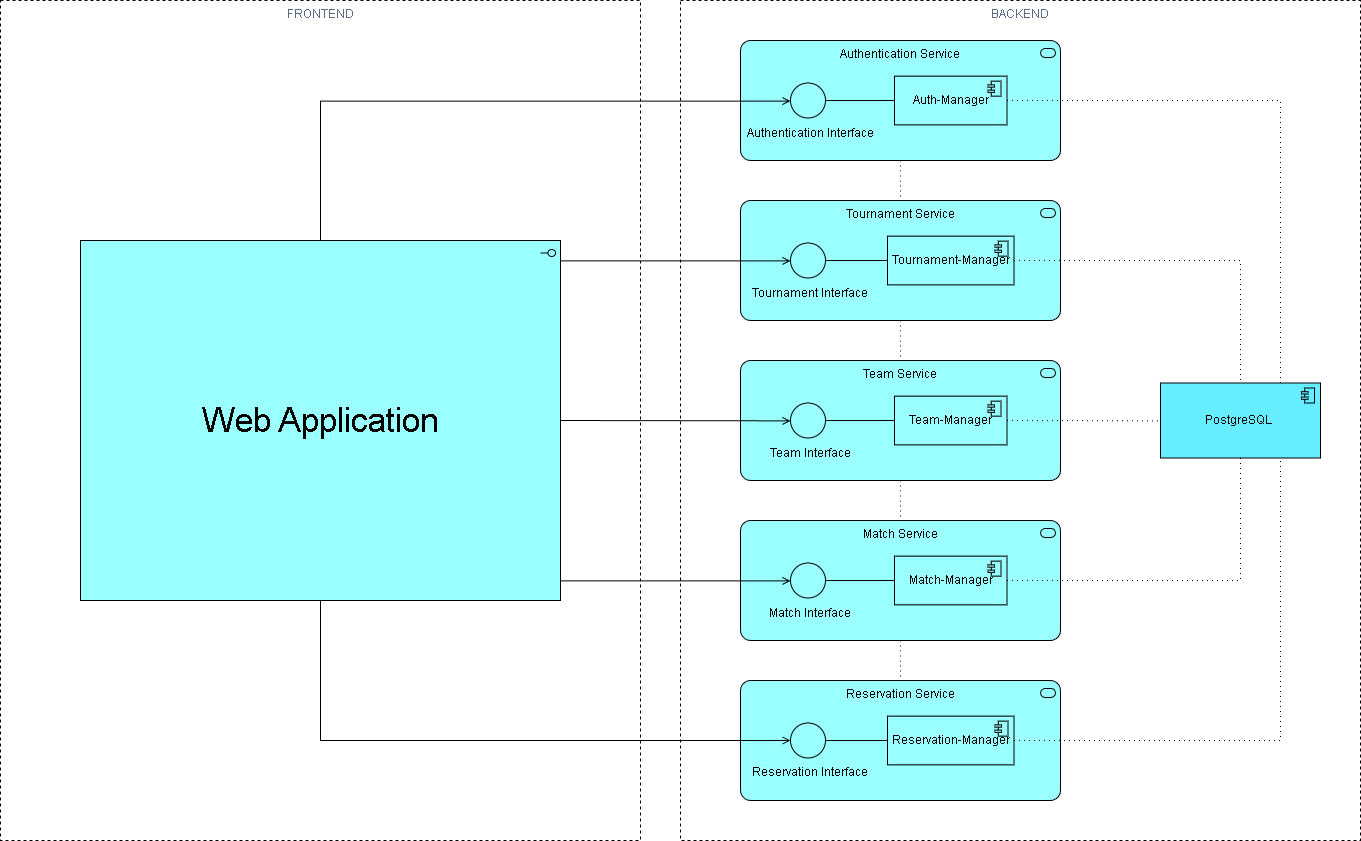

The diagram above was exported from draw.io. Its source (the exported page's mxGraphModel, read from the mxfile embedded in the PNG):
<mxGraphModel dx="1053" dy="602" grid="1" gridSize="10" guides="1" tooltips="1" connect="1" arrows="1" fold="1" page="1" pageScale="1" pageWidth="827" pageHeight="1169" math="0" shadow="0">
  <root>
    <mxCell id="0" />
    <mxCell id="1" parent="0" />
    <mxCell id="wiD1DjUrl1qo2FBIJgs5-2" parent="1" style="fillColor=default;strokeColor=#000000;dashed=1;verticalAlign=top;fontStyle=0;fontColor=#5A6C86;whiteSpace=wrap;html=1;" value="BACKEND" vertex="1">
      <mxGeometry height="840" width="680" x="820" y="165" as="geometry" />
    </mxCell>
    <mxCell id="wiD1DjUrl1qo2FBIJgs5-3" parent="1" style="html=1;outlineConnect=0;whiteSpace=wrap;fillColor=#99ffff;shape=mxgraph.archimate3.application;appType=serv;archiType=rounded;verticalAlign=top;" value="Authentication Service" vertex="1">
      <mxGeometry height="120" width="320" x="880" y="205" as="geometry" />
    </mxCell>
    <mxCell id="BttoaysF21jihtzeyyg5-4" parent="1" style="html=1;outlineConnect=0;whiteSpace=wrap;fillColor=#99ffff;shape=mxgraph.archimate3.application;appType=serv;archiType=rounded;verticalAlign=top;" value="Tournament Service" vertex="1">
      <mxGeometry height="120" width="320" x="880" y="365" as="geometry" />
    </mxCell>
    <mxCell id="BttoaysF21jihtzeyyg5-5" parent="1" style="html=1;outlineConnect=0;whiteSpace=wrap;fillColor=#99ffff;shape=mxgraph.archimate3.application;appType=serv;archiType=rounded;verticalAlign=top;" value="Team Service" vertex="1">
      <mxGeometry height="120" width="320" x="880" y="525" as="geometry" />
    </mxCell>
    <mxCell id="BttoaysF21jihtzeyyg5-6" parent="1" style="html=1;outlineConnect=0;whiteSpace=wrap;fillColor=#99ffff;shape=mxgraph.archimate3.application;appType=serv;archiType=rounded;verticalAlign=top;" value="Match Service" vertex="1">
      <mxGeometry height="120" width="320" x="880" y="685" as="geometry" />
    </mxCell>
    <mxCell id="BttoaysF21jihtzeyyg5-7" parent="1" style="html=1;outlineConnect=0;whiteSpace=wrap;fillColor=#99ffff;shape=mxgraph.archimate3.application;appType=serv;archiType=rounded;verticalAlign=top;" value="Reservation Service" vertex="1">
      <mxGeometry height="120" width="320" x="880" y="845" as="geometry" />
    </mxCell>
    <mxCell id="BttoaysF21jihtzeyyg5-8" parent="1" style="html=1;outlineConnect=0;whiteSpace=wrap;fillColor=#99ffff;shape=mxgraph.archimate3.application;appType=comp;archiType=square;" value="Auth-Manager" vertex="1">
      <mxGeometry height="48.75" width="112.5" x="1034" y="240.63" as="geometry" />
    </mxCell>
    <mxCell id="BttoaysF21jihtzeyyg5-9" parent="1" style="html=1;outlineConnect=0;whiteSpace=wrap;fillColor=#99ffff;shape=mxgraph.archimate3.application;appType=comp;archiType=square;" value="Tournament-Manager" vertex="1">
      <mxGeometry height="48.75" width="126.5" x="1027" y="400.63" as="geometry" />
    </mxCell>
    <mxCell id="BttoaysF21jihtzeyyg5-10" parent="1" style="html=1;outlineConnect=0;whiteSpace=wrap;fillColor=#99ffff;shape=mxgraph.archimate3.application;appType=comp;archiType=square;" value="Team-Manager" vertex="1">
      <mxGeometry height="48.75" width="112.5" x="1034" y="560.63" as="geometry" />
    </mxCell>
    <mxCell id="BttoaysF21jihtzeyyg5-11" parent="1" style="html=1;outlineConnect=0;whiteSpace=wrap;fillColor=#99ffff;shape=mxgraph.archimate3.application;appType=comp;archiType=square;" value="Match-Manager" vertex="1">
      <mxGeometry height="48.75" width="112.5" x="1034" y="720.62" as="geometry" />
    </mxCell>
    <mxCell id="BttoaysF21jihtzeyyg5-13" parent="1" style="html=1;outlineConnect=0;whiteSpace=wrap;fillColor=#99ffff;shape=mxgraph.archimate3.application;appType=comp;archiType=square;" value="Reservation-Manager" vertex="1">
      <mxGeometry height="48.75" width="126.5" x="1027" y="880.62" as="geometry" />
    </mxCell>
    <mxCell id="BttoaysF21jihtzeyyg5-14" parent="1" style="html=1;outlineConnect=0;whiteSpace=wrap;fillColor=light-dark(#66edff, #2566a8);shape=mxgraph.archimate3.application;appType=comp;archiType=square;" value="PostgreSQL&amp;nbsp;" vertex="1">
      <mxGeometry height="75" width="160" x="1300" y="547.5" as="geometry" />
    </mxCell>
    <mxCell id="BttoaysF21jihtzeyyg5-15" edge="1" parent="1" source="BttoaysF21jihtzeyyg5-10" style="edgeStyle=elbowEdgeStyle;html=1;endArrow=none;elbow=vertical;dashed=1;startFill=0;dashPattern=1 4;rounded=0;exitX=1;exitY=0.5;exitDx=0;exitDy=0;exitPerimeter=0;entryX=0;entryY=0.5;entryDx=0;entryDy=0;entryPerimeter=0;" target="BttoaysF21jihtzeyyg5-14" value="">
      <mxGeometry relative="1" width="160" as="geometry">
        <mxPoint x="1150" y="585" as="sourcePoint" />
        <mxPoint x="1300" y="584.86" as="targetPoint" />
      </mxGeometry>
    </mxCell>
    <mxCell id="BttoaysF21jihtzeyyg5-16" edge="1" parent="1" source="BttoaysF21jihtzeyyg5-11" style="edgeStyle=elbowEdgeStyle;html=1;endArrow=none;elbow=vertical;dashed=1;startFill=0;dashPattern=1 4;rounded=0;exitX=1;exitY=0.5;exitDx=0;exitDy=0;exitPerimeter=0;entryX=0.5;entryY=1;entryDx=0;entryDy=0;entryPerimeter=0;" target="BttoaysF21jihtzeyyg5-14" value="">
      <mxGeometry relative="1" width="160" as="geometry">
        <Array as="points">
          <mxPoint x="1260" y="745" />
        </Array>
        <mxPoint x="1150" y="745" as="sourcePoint" />
        <mxPoint x="1310" y="745" as="targetPoint" />
      </mxGeometry>
    </mxCell>
    <mxCell id="BttoaysF21jihtzeyyg5-17" edge="1" parent="1" source="BttoaysF21jihtzeyyg5-13" style="edgeStyle=elbowEdgeStyle;html=1;endArrow=none;elbow=vertical;dashed=1;startFill=0;dashPattern=1 4;rounded=0;exitX=1;exitY=0.5;exitDx=0;exitDy=0;exitPerimeter=0;entryX=0.75;entryY=1;entryDx=0;entryDy=0;entryPerimeter=0;" target="BttoaysF21jihtzeyyg5-14" value="">
      <mxGeometry relative="1" width="160" as="geometry">
        <Array as="points">
          <mxPoint x="1290" y="905" />
        </Array>
        <mxPoint x="1180" y="905" as="sourcePoint" />
        <mxPoint x="1340" y="905" as="targetPoint" />
      </mxGeometry>
    </mxCell>
    <mxCell id="BttoaysF21jihtzeyyg5-18" edge="1" parent="1" source="BttoaysF21jihtzeyyg5-9" style="edgeStyle=elbowEdgeStyle;html=1;endArrow=none;elbow=vertical;dashed=1;startFill=0;dashPattern=1 4;rounded=0;exitX=1;exitY=0.5;exitDx=0;exitDy=0;exitPerimeter=0;entryX=0.5;entryY=0;entryDx=0;entryDy=0;entryPerimeter=0;" target="BttoaysF21jihtzeyyg5-14" value="">
      <mxGeometry relative="1" width="160" as="geometry">
        <Array as="points">
          <mxPoint x="1270" y="425" />
        </Array>
        <mxPoint x="1180" y="424.92" as="sourcePoint" />
        <mxPoint x="1340" y="424.92" as="targetPoint" />
      </mxGeometry>
    </mxCell>
    <mxCell id="BttoaysF21jihtzeyyg5-19" edge="1" parent="1" source="BttoaysF21jihtzeyyg5-8" style="edgeStyle=elbowEdgeStyle;html=1;endArrow=none;elbow=vertical;dashed=1;startFill=0;dashPattern=1 4;rounded=0;exitX=1;exitY=0.5;exitDx=0;exitDy=0;exitPerimeter=0;entryX=0.75;entryY=0;entryDx=0;entryDy=0;entryPerimeter=0;" target="BttoaysF21jihtzeyyg5-14" value="">
      <mxGeometry relative="1" width="160" as="geometry">
        <Array as="points">
          <mxPoint x="1290" y="265" />
        </Array>
        <mxPoint x="1190" y="265" as="sourcePoint" />
        <mxPoint x="1350" y="265" as="targetPoint" />
      </mxGeometry>
    </mxCell>
    <mxCell id="BttoaysF21jihtzeyyg5-22" edge="1" parent="1" source="BttoaysF21jihtzeyyg5-20" style="rounded=0;orthogonalLoop=1;jettySize=auto;html=1;exitX=0;exitY=0.5;exitDx=0;exitDy=0;exitPerimeter=0;endArrow=none;endFill=0;" target="BttoaysF21jihtzeyyg5-8">
      <mxGeometry relative="1" as="geometry" />
    </mxCell>
    <mxCell id="BttoaysF21jihtzeyyg5-20" parent="1" style="html=1;outlineConnect=0;whiteSpace=wrap;fillColor=#99ffff;shape=mxgraph.archimate3.interface;direction=west;labelPosition=left;verticalLabelPosition=bottom;align=right;verticalAlign=top;" value="&lt;div style=&quot;text-align: justify;&quot;&gt;&lt;br&gt;&lt;/div&gt;" vertex="1">
      <mxGeometry height="35" width="70" x="930" y="247.5" as="geometry" />
    </mxCell>
    <mxCell id="BttoaysF21jihtzeyyg5-23" parent="1" style="html=1;outlineConnect=0;whiteSpace=wrap;fillColor=#99ffff;shape=mxgraph.archimate3.interface;direction=west;" value="" vertex="1">
      <mxGeometry height="35" width="70" x="930" y="407.5" as="geometry" />
    </mxCell>
    <mxCell id="BttoaysF21jihtzeyyg5-24" parent="1" style="html=1;outlineConnect=0;whiteSpace=wrap;fillColor=#99ffff;shape=mxgraph.archimate3.interface;direction=west;" value="" vertex="1">
      <mxGeometry height="35" width="70" x="930" y="567.5" as="geometry" />
    </mxCell>
    <mxCell id="BttoaysF21jihtzeyyg5-29" edge="1" parent="1" source="BttoaysF21jihtzeyyg5-25" style="edgeStyle=orthogonalEdgeStyle;rounded=0;orthogonalLoop=1;jettySize=auto;html=1;exitX=0;exitY=0.5;exitDx=0;exitDy=0;exitPerimeter=0;endArrow=none;endFill=0;" target="BttoaysF21jihtzeyyg5-11">
      <mxGeometry relative="1" as="geometry" />
    </mxCell>
    <mxCell id="BttoaysF21jihtzeyyg5-25" parent="1" style="html=1;outlineConnect=0;whiteSpace=wrap;fillColor=#99ffff;shape=mxgraph.archimate3.interface;direction=west;" value="" vertex="1">
      <mxGeometry height="35" width="70" x="930" y="727.5" as="geometry" />
    </mxCell>
    <mxCell id="BttoaysF21jihtzeyyg5-30" edge="1" parent="1" source="BttoaysF21jihtzeyyg5-26" style="edgeStyle=orthogonalEdgeStyle;rounded=0;orthogonalLoop=1;jettySize=auto;html=1;exitX=0;exitY=0.5;exitDx=0;exitDy=0;exitPerimeter=0;endArrow=none;endFill=0;" target="BttoaysF21jihtzeyyg5-13">
      <mxGeometry relative="1" as="geometry" />
    </mxCell>
    <mxCell id="BttoaysF21jihtzeyyg5-26" parent="1" style="html=1;outlineConnect=0;whiteSpace=wrap;fillColor=#99ffff;shape=mxgraph.archimate3.interface;direction=west;" value="" vertex="1">
      <mxGeometry height="35" width="70" x="930" y="887.49" as="geometry" />
    </mxCell>
    <mxCell id="BttoaysF21jihtzeyyg5-27" edge="1" parent="1" source="BttoaysF21jihtzeyyg5-23" style="edgeStyle=orthogonalEdgeStyle;rounded=0;orthogonalLoop=1;jettySize=auto;html=1;exitX=0;exitY=0.5;exitDx=0;exitDy=0;exitPerimeter=0;entryX=0;entryY=0.5;entryDx=0;entryDy=0;entryPerimeter=0;endArrow=none;endFill=0;" target="BttoaysF21jihtzeyyg5-9">
      <mxGeometry relative="1" as="geometry" />
    </mxCell>
    <mxCell id="BttoaysF21jihtzeyyg5-28" edge="1" parent="1" source="BttoaysF21jihtzeyyg5-24" style="edgeStyle=orthogonalEdgeStyle;rounded=0;orthogonalLoop=1;jettySize=auto;html=1;exitX=0;exitY=0.5;exitDx=0;exitDy=0;exitPerimeter=0;entryX=0;entryY=0.5;entryDx=0;entryDy=0;entryPerimeter=0;endArrow=none;endFill=0;" target="BttoaysF21jihtzeyyg5-10">
      <mxGeometry relative="1" as="geometry" />
    </mxCell>
    <mxCell id="BttoaysF21jihtzeyyg5-31" parent="1" style="text;html=1;whiteSpace=wrap;strokeColor=none;fillColor=none;align=center;verticalAlign=middle;rounded=0;" value="Authentication&amp;nbsp;&lt;span style=&quot;background-color: transparent; color: light-dark(rgb(0, 0, 0), rgb(255, 255, 255));&quot;&gt;Interface&lt;/span&gt;" vertex="1">
      <mxGeometry height="30" width="140" x="880" y="282.5" as="geometry" />
    </mxCell>
    <mxCell id="BttoaysF21jihtzeyyg5-32" parent="1" style="text;html=1;whiteSpace=wrap;strokeColor=none;fillColor=none;align=center;verticalAlign=middle;rounded=0;" value="Tournament&amp;nbsp;&lt;span style=&quot;background-color: transparent; color: light-dark(rgb(0, 0, 0), rgb(255, 255, 255));&quot;&gt;Interface&lt;/span&gt;" vertex="1">
      <mxGeometry height="30" width="140" x="880" y="442.5" as="geometry" />
    </mxCell>
    <mxCell id="BttoaysF21jihtzeyyg5-33" parent="1" style="text;html=1;whiteSpace=wrap;strokeColor=none;fillColor=none;align=center;verticalAlign=middle;rounded=0;" value="Team&amp;nbsp;&lt;span style=&quot;background-color: transparent; color: light-dark(rgb(0, 0, 0), rgb(255, 255, 255));&quot;&gt;Interface&lt;/span&gt;" vertex="1">
      <mxGeometry height="30" width="140" x="880" y="602.5" as="geometry" />
    </mxCell>
    <mxCell id="BttoaysF21jihtzeyyg5-34" parent="1" style="text;html=1;whiteSpace=wrap;strokeColor=none;fillColor=none;align=center;verticalAlign=middle;rounded=0;" value="Match&amp;nbsp;&lt;span style=&quot;background-color: transparent; color: light-dark(rgb(0, 0, 0), rgb(255, 255, 255));&quot;&gt;Interface&lt;/span&gt;" vertex="1">
      <mxGeometry height="30" width="140" x="880" y="762.5" as="geometry" />
    </mxCell>
    <mxCell id="BttoaysF21jihtzeyyg5-35" parent="1" style="text;html=1;whiteSpace=wrap;strokeColor=none;fillColor=none;align=center;verticalAlign=middle;rounded=0;" value="Reservation&amp;nbsp;&lt;span style=&quot;background-color: transparent; color: light-dark(rgb(0, 0, 0), rgb(255, 255, 255));&quot;&gt;Interface&lt;/span&gt;" vertex="1">
      <mxGeometry height="30" width="140" x="880" y="922.49" as="geometry" />
    </mxCell>
    <mxCell id="O3gwDwOYlbfPE9XBBXi4-1" parent="1" style="fillColor=default;strokeColor=#000000;dashed=1;verticalAlign=top;fontStyle=0;fontColor=#5A6C86;whiteSpace=wrap;html=1;" value="FRONTEND" vertex="1">
      <mxGeometry height="840" width="640" x="140" y="165" as="geometry" />
    </mxCell>
    <mxCell id="O3gwDwOYlbfPE9XBBXi4-2" parent="1" style="html=1;outlineConnect=0;whiteSpace=wrap;fillColor=#99FFFF;shape=mxgraph.archimate3.application;appType=interface;archiType=square;" value="&lt;font style=&quot;font-size: 34px;&quot;&gt;Web Application&lt;/font&gt;" vertex="1">
      <mxGeometry height="360" width="480" x="220" y="405" as="geometry" />
    </mxCell>
    <mxCell id="O3gwDwOYlbfPE9XBBXi4-3" edge="1" parent="1" source="wiD1DjUrl1qo2FBIJgs5-3" style="edgeStyle=elbowEdgeStyle;html=1;endArrow=none;elbow=vertical;dashed=1;startFill=0;dashPattern=1 4;rounded=0;exitX=0.5;exitY=1;exitDx=0;exitDy=0;exitPerimeter=0;entryX=0.5;entryY=0;entryDx=0;entryDy=0;entryPerimeter=0;" target="BttoaysF21jihtzeyyg5-4" value="">
      <mxGeometry relative="1" width="160" as="geometry">
        <mxPoint x="1030" y="335" as="sourcePoint" />
        <mxPoint x="1190" y="335" as="targetPoint" />
      </mxGeometry>
    </mxCell>
    <mxCell id="O3gwDwOYlbfPE9XBBXi4-4" edge="1" parent="1" source="BttoaysF21jihtzeyyg5-4" style="edgeStyle=elbowEdgeStyle;html=1;endArrow=none;elbow=vertical;dashed=1;startFill=0;dashPattern=1 4;rounded=0;exitX=0.5;exitY=1;exitDx=0;exitDy=0;exitPerimeter=0;entryX=0.5;entryY=0;entryDx=0;entryDy=0;entryPerimeter=0;" target="BttoaysF21jihtzeyyg5-5" value="">
      <mxGeometry relative="1" width="160" as="geometry">
        <mxPoint x="1040" y="505" as="sourcePoint" />
        <mxPoint x="1200" y="505" as="targetPoint" />
      </mxGeometry>
    </mxCell>
    <mxCell id="O3gwDwOYlbfPE9XBBXi4-5" edge="1" parent="1" source="BttoaysF21jihtzeyyg5-5" style="edgeStyle=elbowEdgeStyle;html=1;endArrow=none;elbow=vertical;dashed=1;startFill=0;dashPattern=1 4;rounded=0;exitX=0.5;exitY=1;exitDx=0;exitDy=0;exitPerimeter=0;entryX=0.5;entryY=0;entryDx=0;entryDy=0;entryPerimeter=0;" target="BttoaysF21jihtzeyyg5-6" value="">
      <mxGeometry relative="1" width="160" as="geometry">
        <mxPoint x="1060" y="665" as="sourcePoint" />
        <mxPoint x="1220" y="665" as="targetPoint" />
      </mxGeometry>
    </mxCell>
    <mxCell id="O3gwDwOYlbfPE9XBBXi4-6" edge="1" parent="1" source="BttoaysF21jihtzeyyg5-6" style="edgeStyle=elbowEdgeStyle;html=1;endArrow=none;elbow=vertical;dashed=1;startFill=0;dashPattern=1 4;rounded=0;exitX=0.5;exitY=1;exitDx=0;exitDy=0;exitPerimeter=0;entryX=0.5;entryY=0;entryDx=0;entryDy=0;entryPerimeter=0;" target="BttoaysF21jihtzeyyg5-7" value="">
      <mxGeometry relative="1" width="160" as="geometry">
        <mxPoint x="1040" y="825" as="sourcePoint" />
        <mxPoint x="1200" y="825" as="targetPoint" />
      </mxGeometry>
    </mxCell>
    <mxCell id="O3gwDwOYlbfPE9XBBXi4-7" edge="1" parent="1" source="O3gwDwOYlbfPE9XBBXi4-2" style="edgeStyle=elbowEdgeStyle;html=1;endArrow=open;elbow=vertical;endFill=1;rounded=0;entryX=1;entryY=0.5;entryDx=0;entryDy=0;entryPerimeter=0;exitX=0.5;exitY=0;exitDx=0;exitDy=0;exitPerimeter=0;" target="BttoaysF21jihtzeyyg5-20" value="">
      <mxGeometry relative="1" width="160" as="geometry">
        <Array as="points">
          <mxPoint x="680" y="265.63" />
        </Array>
        <mxPoint x="450" y="400.63" as="sourcePoint" />
        <mxPoint x="920" y="260.63" as="targetPoint" />
      </mxGeometry>
    </mxCell>
    <mxCell id="O3gwDwOYlbfPE9XBBXi4-8" edge="1" parent="1" source="O3gwDwOYlbfPE9XBBXi4-2" style="edgeStyle=elbowEdgeStyle;html=1;endArrow=open;elbow=vertical;endFill=1;rounded=0;entryX=1;entryY=0.5;entryDx=0;entryDy=0;entryPerimeter=0;" target="BttoaysF21jihtzeyyg5-23" value="">
      <mxGeometry relative="1" width="160" as="geometry">
        <mxPoint x="700" y="430" as="sourcePoint" />
        <mxPoint x="860" y="430" as="targetPoint" />
      </mxGeometry>
    </mxCell>
    <mxCell id="O3gwDwOYlbfPE9XBBXi4-9" edge="1" parent="1" source="O3gwDwOYlbfPE9XBBXi4-2" style="edgeStyle=elbowEdgeStyle;html=1;endArrow=open;elbow=vertical;endFill=1;rounded=0;entryX=1;entryY=0.5;entryDx=0;entryDy=0;entryPerimeter=0;exitX=1;exitY=0.5;exitDx=0;exitDy=0;exitPerimeter=0;" target="BttoaysF21jihtzeyyg5-24" value="">
      <mxGeometry relative="1" width="160" as="geometry">
        <mxPoint x="710" y="590" as="sourcePoint" />
        <mxPoint x="870" y="590" as="targetPoint" />
      </mxGeometry>
    </mxCell>
    <mxCell id="O3gwDwOYlbfPE9XBBXi4-10" edge="1" parent="1" source="O3gwDwOYlbfPE9XBBXi4-2" style="edgeStyle=elbowEdgeStyle;html=1;endArrow=open;elbow=vertical;endFill=1;rounded=0;entryX=1;entryY=0.5;entryDx=0;entryDy=0;entryPerimeter=0;" target="BttoaysF21jihtzeyyg5-25" value="">
      <mxGeometry relative="1" width="160" as="geometry">
        <mxPoint x="750" y="750" as="sourcePoint" />
        <mxPoint x="910" y="750" as="targetPoint" />
      </mxGeometry>
    </mxCell>
    <mxCell id="O3gwDwOYlbfPE9XBBXi4-11" edge="1" parent="1" source="O3gwDwOYlbfPE9XBBXi4-2" style="edgeStyle=elbowEdgeStyle;html=1;endArrow=open;elbow=vertical;endFill=1;rounded=0;entryX=1;entryY=0.5;entryDx=0;entryDy=0;entryPerimeter=0;" target="BttoaysF21jihtzeyyg5-26" value="">
      <mxGeometry relative="1" width="160" as="geometry">
        <Array as="points">
          <mxPoint x="710" y="905" />
        </Array>
        <mxPoint x="720" y="900" as="sourcePoint" />
        <mxPoint x="880" y="900" as="targetPoint" />
      </mxGeometry>
    </mxCell>
  </root>
</mxGraphModel>